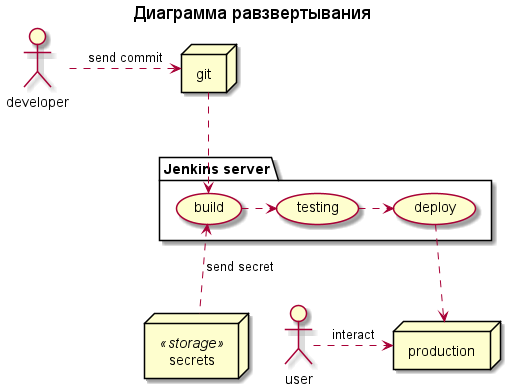

The diagram above was rendered by PlantUML. Its source (embedded in the PNG):
@startuml deploy_diagram

title "Диаграмма равзвертывания"

actor developer
actor user

node git
node production
node secrets <<storage>>

package "Jenkins server" as jenkins {

    usecase build
    usecase testing
    usecase deploy

    build .> testing
    testing .> deploy

}


developer .> git : send commit

git ..> build
build <.. secrets : send secret
deploy ..> production
user .right.> production : interact


@enduml